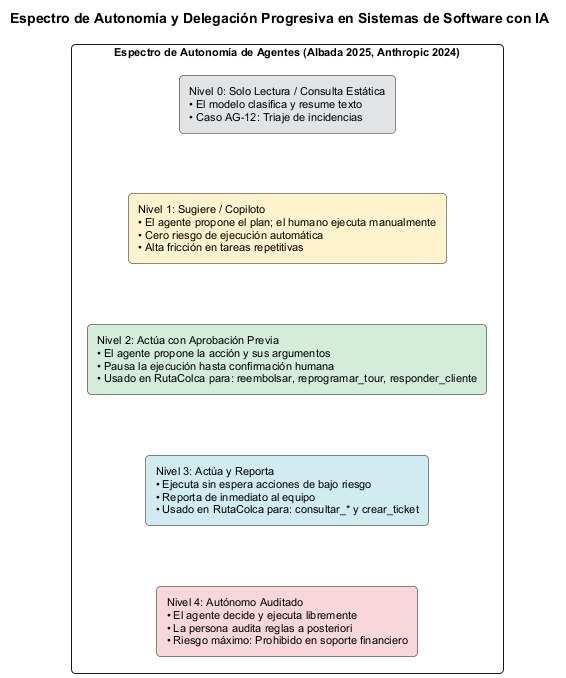

The diagram above was rendered by PlantUML. Its source (embedded in the PNG):
@startuml espectro_autonomia
skinparam backgroundColor #FFFFFF
skinparam defaultFontName Arial
skinparam defaultFontSize 11
skinparam roundCorner 8
skinparam packageStyle rectangle

title Espectro de Autonomía y Delegación Progresiva en Sistemas de Software con IA

rectangle "Espectro de Autonomía de Agentes (Albada 2025, Anthropic 2024)" {
    rectangle "Nivel 4: Autónomo Auditado\n• El agente decide y ejecuta libremente\n• La persona audita reglas a posteriori\n• Riesgo máximo: Prohibido en soporte financiero" as N4 #F8D7DA
    
    rectangle "Nivel 3: Actúa y Reporta\n• Ejecuta sin espera acciones de bajo riesgo\n• Reporta de inmediato al equipo\n• Usado en RutaColca para: consultar_* y crear_ticket" as N3 #D1ECF1
    
    rectangle "Nivel 2: Actúa con Aprobación Previa\n• El agente propone la acción y sus argumentos\n• Pausa la ejecución hasta confirmación humana\n• Usado en RutaColca para: reembolsar, reprogramar_tour, responder_cliente" as N2 #D4EDDA
    
    rectangle "Nivel 1: Sugiere / Copiloto\n• El agente propone el plan; el humano ejecuta manualmente\n• Cero riesgo de ejecución automática\n• Alta fricción en tareas repetitivas" as N1 #FFF3CD
    
    rectangle "Nivel 0: Solo Lectura / Consulta Estática\n• El modelo clasifica y resume texto\n• Caso AG-12: Triaje de incidencias" as N0 #E2E3E5
}

N0 -[hidden]down-> N1
N1 -[hidden]down-> N2
N2 -[hidden]down-> N3
N3 -[hidden]down-> N4

@enduml